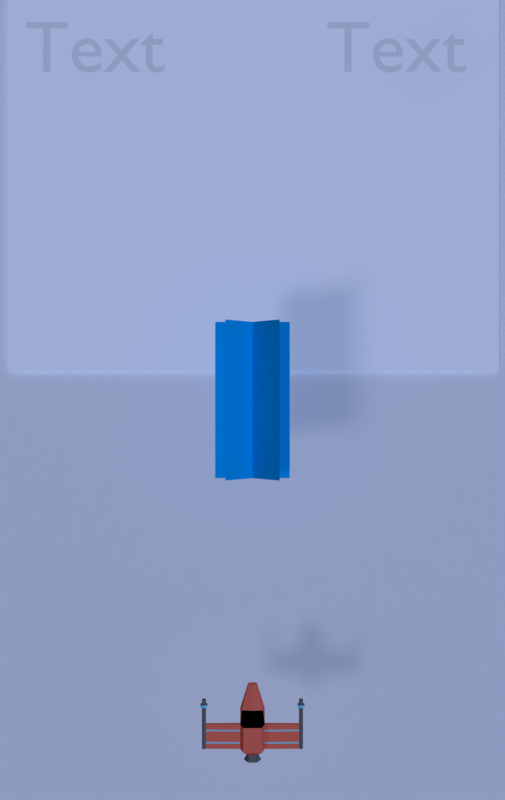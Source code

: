 # Source: game_2_.blend  (saved by Blender 2.78.0; exported with 4.5.12 LTS)
import bpy
from mathutils import Matrix  # noqa: F401  (used for matrix-valued properties, if any)

bpy.ops.wm.read_factory_settings(use_empty=True)
scene = bpy.context.scene
scene.name = 'Scene'

# ---- collections
col_collection_1 = bpy.data.collections.new('Collection 1'); scene.collection.children.link(col_collection_1)
col_collection_2 = bpy.data.collections.new('Collection 2'); scene.collection.children.link(col_collection_2)
col_collection_2.hide_render = True
col_collection_2.hide_viewport = True

# ---- materials (node trees are filled in below, after node groups)
mat_laser_beam = bpy.data.materials.new('laser beam')
mat_laser_beam.alpha_threshold = 0.0
mat_laser_beam.use_transparent_shadow = False
mat_laser_beam.diffuse_color = (0.0, 0.3608, 0.8, 1.0)
mat_laser_beam.roughness = 0.5
mat_laser_beam.specular_intensity = 0.0
mat_material_002 = bpy.data.materials.new('Material.002')
mat_material_002.alpha_threshold = 0.0
mat_material_002.use_transparent_shadow = False
mat_material_002.diffuse_color = (1.0, 1.0, 1.0, 1.0)
mat_material_002.roughness = 0.5
mat_material_002.specular_intensity = 0.0
mat_material_001 = bpy.data.materials.new('Material.001')
mat_material_001.alpha_threshold = 0.0
mat_material_001.use_transparent_shadow = False
mat_material_001.roughness = 0.5
mat_body = bpy.data.materials.new('body')
mat_body.alpha_threshold = 0.0
mat_body.use_transparent_shadow = False
mat_body.diffuse_color = (0.8, 0.1586, 0.09584, 1.0)
mat_body.roughness = 0.5
mat_body.specular_intensity = 0.1979
mat_body.line_color = (0.0, 0.0, 0.0, 1.0)
mat_window = bpy.data.materials.new('window')
mat_window.alpha_threshold = 0.0
mat_window.use_transparent_shadow = False
mat_window.diffuse_color = (0.0, 0.0, 0.0, 1.0)
mat_window.roughness = 0.5
mat_window.specular_intensity = 0.625
mat_metal = bpy.data.materials.new('metal')
mat_metal.alpha_threshold = 0.0
mat_metal.use_transparent_shadow = False
mat_metal.diffuse_color = (0.1424, 0.1424, 0.1424, 1.0)
mat_metal.roughness = 0.5
mat_metal.specular_intensity = 0.0
mat_glow = bpy.data.materials.new('glow')
mat_glow.alpha_threshold = 0.0
mat_glow.use_transparent_shadow = False
mat_glow.diffuse_color = (0.2058, 0.6892, 0.8, 1.0)
mat_glow.roughness = 0.5
mat_glow.specular_intensity = 0.0
mat_material_000 = bpy.data.materials.new('Material.000')
mat_material_000.alpha_threshold = 0.0
mat_material_000.use_transparent_shadow = False
mat_material_000.roughness = 0.5
mat_material_000.specular_intensity = 0.0

# ---- material node trees

# ---- world
world_world = bpy.data.worlds.new('World'); scene.world = world_world
world_world.color = (0.05088, 0.05088, 0.05088)
world_world.use_sun_shadow = False
world_world.sun_shadow_jitter_overblur = 0.0
world_world.cycles.sampling_method = 'MANUAL'

# ---- cameras
cam_camera = bpy.data.cameras.new('Camera')
cam_camera.clip_end = 100.0
cam_camera.lens = 35.0
cam_camera.sensor_width = 32.0
cam_camera.sensor_height = 18.0
cam_camera.ortho_scale = 7.314
cam_camera.dof.focus_distance = 0.0
cam_camera.dof.aperture_fstop = 128.0

# ---- lights
light_lamp_001 = bpy.data.lights.new('Lamp.001', 'SUN')
light_lamp_001.color = (0.4185, 0.5659, 1.0)
light_lamp_001.transmission_factor = 0.0
light_lamp_001.cutoff_distance = 30.0
light_lamp_001.use_shadow = False
light_lamp_001.angle = 0.1993
light_lamp_001.energy = 1.91
light_lamp_001.shadow_buffer_clip_start = 1.001
light_lamp_001.shadow_soft_size = 0.1
light_lamp_001.shadow_cascade_max_distance = 1000.0
light_lamp = bpy.data.lights.new('Lamp', 'SUN')
light_lamp.color = (0.7027, 0.7193, 1.0)
light_lamp.transmission_factor = 0.0
light_lamp.cutoff_distance = 30.0
light_lamp.angle = 0.1993
light_lamp.energy = 0.48
light_lamp.shadow_buffer_clip_start = 1.001
light_lamp.shadow_soft_size = 0.1
light_lamp.shadow_cascade_max_distance = 1000.0

# ---- meshes
me_plane_002 = bpy.data.meshes.new('Plane.002')
me_plane_002.from_pydata([(-0.7071, -1.0, -0.7071), (0.7071, -1.0, 0.7071), (-0.7071, 1.0, -0.7071), (0.7071, 1.0, 0.7071), (-0.7071, -1.0, 0.7071), (0.7071, -1.0, -0.7071), (-0.7071, 1.0, 0.7071), (0.7071, 1.0, -0.7071), (-1.0, -1.0, 0.0), (1.0, -1.0, 0.0), (-1.0, 1.0, 0.0), (1.0, 1.0, 0.0)], [], [(0, 1, 3, 2), (4, 5, 7, 6), (8, 9, 11, 10)])
_uv = me_plane_002.uv_layers.new(name='UVMap')
_uv.uv.foreach_set('vector', [0.0, 0.0, 1.0, 0.0, 1.0, 1.0, 0.0, 1.0, 0.0, 0.0, 1.0, 0.0, 1.0, 1.0, 0.0, 1.0, 0.0, 0.0, 1.0, 0.0, 1.0, 1.0, 0.0, 1.0])
me_plane_002.materials.append(mat_laser_beam)
me_plane_002.use_remesh_preserve_volume = False
me_plane_002.use_remesh_preserve_attributes = False
me_plane_002.use_mirror_vertex_groups = False
me_plane_002.update()
me_cube_006 = bpy.data.meshes.new('Cube.006')
me_cube_006.from_pydata([(-1.0, -1.0, -1.0), (-1.0, -1.0, 1.0), (-1.0, 1.0, -1.0), (-1.0, 1.0, 1.0), (1.0, -1.0, -1.0), (1.0, -1.0, 1.0), (1.0, 1.0, -1.0), (1.0, 1.0, 1.0)], [], [(0, 1, 3, 2), (2, 3, 7, 6), (6, 7, 5, 4), (4, 5, 1, 0), (2, 6, 4, 0), (7, 3, 1, 5)])
me_cube_006.use_remesh_preserve_volume = False
me_cube_006.use_remesh_preserve_attributes = False
me_cube_006.use_mirror_vertex_groups = False
me_cube_006.update()
me_cube_004 = bpy.data.meshes.new('Cube.004')
me_cube_004.from_pydata([(-6.755, -0.3762, -1.0), (-6.755, -0.3762, 1.0), (-6.755, 0.3762, -1.0), (-6.755, 0.3762, 1.0), (6.755, -0.3762, -1.0), (6.755, -0.3762, 1.0), (6.755, 0.3762, -1.0), (6.755, 0.3762, 1.0)], [], [(0, 1, 3, 2), (2, 3, 7, 6), (6, 7, 5, 4), (4, 5, 1, 0), (2, 6, 4, 0), (7, 3, 1, 5)])
me_cube_004.use_remesh_preserve_volume = False
me_cube_004.use_remesh_preserve_attributes = False
me_cube_004.use_mirror_vertex_groups = False
me_cube_004.update()
me_cube_003 = bpy.data.meshes.new('Cube.003')
me_cube_003.from_pydata([(-6.755, -0.3762, -1.0), (-6.755, -0.3762, 1.0), (-6.755, 0.3762, -1.0), (-6.755, 0.3762, 1.0), (6.755, -0.3762, -1.0), (6.755, -0.3762, 1.0), (6.755, 0.3762, -1.0), (6.755, 0.3762, 1.0)], [], [(0, 1, 3, 2), (2, 3, 7, 6), (6, 7, 5, 4), (4, 5, 1, 0), (2, 6, 4, 0), (7, 3, 1, 5)])
me_cube_003.use_remesh_preserve_volume = False
me_cube_003.use_remesh_preserve_attributes = False
me_cube_003.use_mirror_vertex_groups = False
me_cube_003.update()
me_cube_002 = bpy.data.meshes.new('Cube.002')
me_cube_002.from_pydata([(-6.755, -0.3865, -1.0), (-6.755, -0.3865, 1.0), (-6.755, 0.3865, -1.0), (-6.755, 0.3865, 1.0), (6.755, -0.3865, -1.0), (6.755, -0.3865, 1.0), (6.755, 0.3865, -1.0), (6.755, 0.3865, 1.0)], [], [(0, 1, 3, 2), (2, 3, 7, 6), (6, 7, 5, 4), (4, 5, 1, 0), (2, 6, 4, 0), (7, 3, 1, 5)])
me_cube_002.use_remesh_preserve_volume = False
me_cube_002.use_remesh_preserve_attributes = False
me_cube_002.use_mirror_vertex_groups = False
me_cube_002.update()
me_cube_001 = bpy.data.meshes.new('Cube.001')
me_cube_001.from_pydata([(-6.755, -0.3865, -1.0), (-6.755, -0.3865, 1.0), (-6.755, 0.3865, -1.0), (-6.755, 0.3865, 1.0), (6.755, -0.3865, -1.0), (6.755, -0.3865, 1.0), (6.755, 0.3865, -1.0), (6.755, 0.3865, 1.0)], [], [(0, 1, 3, 2), (2, 3, 7, 6), (6, 7, 5, 4), (4, 5, 1, 0), (2, 6, 4, 0), (7, 3, 1, 5)])
me_cube_001.use_remesh_preserve_volume = False
me_cube_001.use_remesh_preserve_attributes = False
me_cube_001.use_mirror_vertex_groups = False
me_cube_001.update()
me_plane_001 = bpy.data.meshes.new('Plane.001')
me_plane_001.from_pydata([(-1.0, -1.0, 0.0), (1.0, -1.0, 0.0), (-1.0, 1.0, 0.0), (1.0, 1.0, 0.0)], [], [(0, 1, 3, 2)])
_uv = me_plane_001.uv_layers.new(name='UVMap')
_uv.uv.foreach_set('vector', [0.0, 0.0, 1.0, 0.0, 1.0, 1.0, 0.0, 1.0])
me_plane_001.materials.append(mat_material_002)
me_plane_001.use_remesh_preserve_volume = False
me_plane_001.use_remesh_preserve_attributes = False
me_plane_001.use_mirror_vertex_groups = False
me_plane_001.update()
me_plane = bpy.data.meshes.new('Plane')
me_plane.from_pydata([(-1.0, -1.0, 0.0), (1.0, -1.0, 0.0), (-1.0, 1.0, 0.0), (1.0, 1.0, 0.0)], [], [(0, 1, 3, 2)])
_uv = me_plane.uv_layers.new(name='UVMap')
_uv.uv.foreach_set('vector', [0.0, 0.0, 1.0, 0.0, 1.0, 1.0, 0.0, 1.0])
me_plane.materials.append(mat_material_001)
me_plane.use_remesh_preserve_volume = False
me_plane.use_remesh_preserve_attributes = False
me_plane.use_mirror_vertex_groups = False
me_plane.update()
me_cube = bpy.data.meshes.new('Cube')
me_cube.from_pydata([(1.0, 1.0, -0.1676), (1.0, -1.0, -0.1676), (3.796, -1.0, 0.1193), (3.796, 1.0, 0.1193), (1.0, 1.0, 0.1676), (1.0, -1.0, 0.1676), (3.796, -1.0, -0.1193), (3.796, 1.0, -0.1193), (4.111, 1.0, 0.1193), (4.111, -1.0, 0.1193), (4.111, 1.0, -0.1193), (4.111, -1.0, -0.1193), (3.796, 2.995, -0.1193), (3.796, 2.995, 0.1193), (4.111, 2.995, -0.1193), (4.111, 2.995, 0.1193), (4.111, 2.424, 0.1193), (3.796, 2.424, 0.1193), (3.796, 2.424, -0.1193), (4.111, 2.424, -0.1193), (4.111, 2.539, 0.1193), (3.796, 2.539, 0.1193), (3.796, 2.539, -0.1193), (4.111, 2.539, -0.1193), (3.667, 2.586, 0.2173), (3.667, 2.377, 0.2173), (3.667, 2.586, -0.2173), (3.667, 2.377, -0.2173), (4.241, 2.586, -0.2173), (4.241, 2.377, -0.2173), (4.241, 2.377, 0.2173), (4.241, 2.586, 0.2173), (3.954, 1.0, 0.1937), (3.954, 1.0, -0.1937), (3.954, -1.0, -0.1937), (3.954, -1.0, 0.1937), (3.954, 2.995, 0.1937), (3.954, 2.995, -0.1937), (3.954, 2.424, -0.1937), (3.954, 2.424, 0.1937), (3.954, 2.539, -0.1937), (3.954, 2.539, 0.1937), (3.954, 2.377, -0.3527), (3.954, 2.377, 0.3527), (3.954, 2.586, -0.3527), (3.954, 2.586, 0.3527), (0.75, 1.0, -0.9898), (0.75, -1.0, -0.9898), (0.75, 1.0, 0.9898), (0.75, -1.0, 0.9898), (1.0, 2.148, -0.4667), (0.875, 2.148, 0.171), (0.75, 2.148, -1.002), (0.3743, 4.031, -0.8028), (0.3268, 4.031, -0.5347), (0.2793, 4.031, -1.006), (0.4028, -1.391, -0.07995), (0.4028, -1.391, 0.07995), (0.2835, -1.391, -0.4722), (0.2835, -1.391, 0.4722), (0.6838, -1.891, -0.1193), (0.6838, -1.891, 0.1193), (0.3441, -1.891, -0.7047), (0.3441, -1.891, 0.7047), (0.3729, -1.565, -0.06747), (0.3729, -1.565, 0.06747), (0.1807, -1.565, -0.3985), (0.1807, -1.565, 0.3985), (1.0, 0.5427, -0.1676), (3.796, 0.5427, 0.1193), (1.0, 0.5427, 0.1676), (3.796, 0.5427, -0.1193), (4.111, 0.5427, 0.1193), (4.111, 0.5427, -0.1193), (3.954, 0.5427, 0.1937), (3.954, 0.5427, -0.1937), (0.75, 0.5427, -0.9898), (0.75, 0.5427, 0.9898), (1.0, 0.4289, -0.1676), (3.796, 0.4289, 0.1193), (1.0, 0.4289, 0.1676), (3.796, 0.4289, -0.1193), (4.111, 0.4289, 0.1193), (4.111, 0.4289, -0.1193), (3.954, 0.4289, -0.1937), (0.75, 0.4289, 0.9898), (3.954, 0.4289, 0.1937), (0.75, 0.4289, -0.9898), (1.0, -0.447, -0.1676), (3.796, -0.447, 0.1193), (1.0, -0.447, 0.1676), (3.796, -0.447, -0.1193), (4.111, -0.447, 0.1193), (4.111, -0.447, -0.1193), (3.954, -0.447, -0.1937), (0.75, -0.447, 0.9898), (3.954, -0.447, 0.1937), (0.75, -0.447, -0.9898), (1.0, -0.5677, -0.1676), (3.796, -0.5677, 0.1193), (1.0, -0.5677, 0.1676), (3.796, -0.5677, -0.1193), (4.111, -0.5677, 0.1193), (4.111, -0.5677, -0.1193), (3.954, -0.5677, -0.1937), (0.75, -0.5677, 0.9898), (3.954, -0.5677, 0.1937), (0.75, -0.5677, -0.9898), (-1.0, 1.0, -0.1676), (-1.0, -1.0, -0.1676), (-3.796, -1.0, 0.1193), (-3.796, 1.0, 0.1193), (-1.0, 1.0, 0.1676), (-1.0, -1.0, 0.1676), (-3.796, -1.0, -0.1193), (-3.796, 1.0, -0.1193), (0.0, 1.0, -0.9898), (0.0, -1.0, -0.9898), (0.0, 1.0, 0.9898), (0.0, -1.0, 0.9898), (-4.111, 1.0, 0.1193), (-4.111, -1.0, 0.1193), (-4.111, 1.0, -0.1193), (-4.111, -1.0, -0.1193), (-3.796, 2.995, -0.1193), (-3.796, 2.995, 0.1193), (-4.111, 2.995, -0.1193), (-4.111, 2.995, 0.1193), (-4.111, 2.424, 0.1193), (-3.796, 2.424, 0.1193), (-3.796, 2.424, -0.1193), (-4.111, 2.424, -0.1193), (-4.111, 2.539, 0.1193), (-3.796, 2.539, 0.1193), (-3.796, 2.539, -0.1193), (-4.111, 2.539, -0.1193), (-3.667, 2.586, 0.2173), (-3.667, 2.377, 0.2173), (-3.667, 2.586, -0.2173), (-3.667, 2.377, -0.2173), (-4.241, 2.586, -0.2173), (-4.241, 2.377, -0.2173), (-4.241, 2.377, 0.2173), (-4.241, 2.586, 0.2173), (-3.954, 1.0, 0.1937), (-3.954, 1.0, -0.1937), (-3.954, -1.0, -0.1937), (-3.954, -1.0, 0.1937), (-3.954, 2.995, 0.1937), (-3.954, 2.995, -0.1937), (-3.954, 2.424, -0.1937), (-3.954, 2.424, 0.1937), (-3.954, 2.539, -0.1937), (-3.954, 2.539, 0.1937), (-3.954, 2.377, -0.3527), (-3.954, 2.377, 0.3527), (-3.954, 2.586, -0.3527), (-3.954, 2.586, 0.3527), (-0.75, 1.0, -0.9898), (-0.75, -1.0, -0.9898), (-0.75, 1.0, 0.9898), (-0.75, -1.0, 0.9898), (-1.0, 2.148, -0.4667), (-0.875, 2.148, 0.171), (-0.75, 2.148, -1.002), (0.0, 2.148, -1.002), (0.0, 2.148, 0.2865), (-0.3743, 4.031, -0.8028), (-0.3268, 4.031, -0.5347), (-0.2793, 4.031, -1.006), (0.0, 4.031, -1.006), (0.0, 4.031, -0.5166), (-0.4028, -1.391, -0.07995), (-0.4028, -1.391, 0.07995), (-0.2835, -1.391, -0.4722), (0.0, -1.391, -0.4722), (-0.2835, -1.391, 0.4722), (0.0, -1.391, 0.4722), (-0.6838, -1.891, -0.1193), (-0.6838, -1.891, 0.1193), (-0.3441, -1.891, -0.7047), (0.0, -1.891, -0.7047), (-0.3441, -1.891, 0.7047), (0.0, -1.891, 0.7047), (-0.3729, -1.565, -0.06747), (-0.3729, -1.565, 0.06747), (-0.1807, -1.565, -0.3985), (0.0, -1.565, -0.3985), (-0.1807, -1.565, 0.3985), (0.0, -1.565, 0.3985), (-1.0, 0.5427, -0.1676), (-3.796, 0.5427, 0.1193), (-1.0, 0.5427, 0.1676), (-3.796, 0.5427, -0.1193), (0.0, 0.5427, 0.9898), (0.0, 0.5427, -0.9898), (-4.111, 0.5427, 0.1193), (-4.111, 0.5427, -0.1193), (-3.954, 0.5427, 0.1937), (-3.954, 0.5427, -0.1937), (-0.75, 0.5427, -0.9898), (-0.75, 0.5427, 0.9898), (-1.0, 0.4289, -0.1676), (-3.796, 0.4289, 0.1193), (-1.0, 0.4289, 0.1676), (-3.796, 0.4289, -0.1193), (0.0, 0.4289, 0.9898), (-4.111, 0.4289, 0.1193), (-4.111, 0.4289, -0.1193), (-3.954, 0.4289, -0.1937), (-0.75, 0.4289, 0.9898), (0.0, 0.4289, -0.9898), (-3.954, 0.4289, 0.1937), (-0.75, 0.4289, -0.9898), (-1.0, -0.447, -0.1676), (-3.796, -0.447, 0.1193), (-1.0, -0.447, 0.1676), (-3.796, -0.447, -0.1193), (0.0, -0.447, 0.9898), (-4.111, -0.447, 0.1193), (-4.111, -0.447, -0.1193), (-3.954, -0.447, -0.1937), (-0.75, -0.447, 0.9898), (0.0, -0.447, -0.9898), (-3.954, -0.447, 0.1937), (-0.75, -0.447, -0.9898), (-1.0, -0.5677, -0.1676), (-3.796, -0.5677, 0.1193), (-1.0, -0.5677, 0.1676), (-3.796, -0.5677, -0.1193), (0.0, -0.5677, 0.9898), (-4.111, -0.5677, 0.1193), (-4.111, -0.5677, -0.1193), (-3.954, -0.5677, -0.1937), (-0.75, -0.5677, 0.9898), (0.0, -0.5677, -0.9898), (-3.954, -0.5677, 0.1937), (-0.75, -0.5677, -0.9898)], [], [(103, 102, 9, 11), (41, 20, 15, 36), (100, 5, 2, 99), (68, 0, 7, 71), (0, 4, 3, 7), (5, 1, 6, 2), (4, 0, 50, 51), (49, 119, 177, 59), (105, 230, 119, 49), (107, 47, 117, 235), (75, 33, 10, 73), (106, 35, 9, 102), (35, 34, 11, 9), (37, 36, 15, 14), (22, 21, 13, 12), (40, 22, 12, 37), (20, 23, 14, 15), (8, 10, 19, 16), (33, 7, 18, 38), (7, 3, 17, 18), (32, 8, 16, 39), (18, 17, 25, 27), (23, 20, 31, 28), (21, 22, 26, 24), (38, 18, 27, 42), (30, 29, 28, 31), (42, 27, 26, 44), (27, 25, 24, 26), (43, 30, 31, 45), (41, 21, 24, 45), (16, 19, 29, 30), (40, 23, 28, 44), (39, 16, 30, 43), (17, 39, 43, 25), (22, 40, 44, 26), (20, 41, 45, 31), (25, 43, 45, 24), (29, 42, 44, 28), (19, 38, 42, 29), (3, 32, 39, 17), (10, 33, 38, 19), (23, 40, 37, 14), (12, 13, 36, 37), (2, 6, 34, 35), (99, 2, 35, 106), (71, 7, 33, 75), (21, 41, 36, 13), (98, 1, 47, 107), (100, 105, 49, 5), (1, 5, 57, 56), (0, 46, 52, 50), (50, 52, 55, 53), (52, 165, 170, 55), (118, 48, 51, 166), (46, 116, 165, 52), (48, 4, 51), (54, 55, 170, 171), (54, 53, 55), (166, 51, 54, 171), (51, 50, 53, 54), (58, 56, 60, 62), (175, 58, 62, 181), (117, 47, 58, 175), (5, 49, 59, 57), (47, 1, 56, 58), (63, 183, 189, 67), (62, 60, 64, 66), (59, 177, 183, 63), (56, 57, 61, 60), (57, 59, 63, 61), (66, 67, 189, 187), (64, 65, 67, 66), (60, 61, 65, 64), (61, 63, 67, 65), (181, 62, 66, 187), (4, 48, 77, 70), (0, 68, 76, 46), (81, 71, 75, 84), (3, 69, 74, 32), (32, 74, 72, 8), (84, 75, 73, 83), (46, 76, 195, 116), (48, 118, 194, 77), (78, 68, 71, 81), (4, 70, 69, 3), (10, 8, 72, 73), (88, 78, 81, 91), (94, 84, 83, 93), (91, 81, 84, 94), (70, 77, 85, 80), (68, 78, 87, 76), (69, 79, 86, 74), (74, 86, 82, 72), (76, 87, 211, 195), (77, 194, 206, 85), (70, 80, 79, 69), (73, 72, 82, 83), (101, 91, 94, 104), (104, 94, 93, 103), (98, 88, 91, 101), (80, 85, 95, 90), (78, 88, 97, 87), (79, 89, 96, 86), (86, 96, 92, 82), (87, 97, 223, 211), (85, 206, 218, 95), (80, 90, 89, 79), (83, 82, 92, 93), (1, 98, 101, 6), (34, 104, 103, 11), (6, 101, 104, 34), (90, 95, 105, 100), (88, 98, 107, 97), (89, 99, 106, 96), (96, 106, 102, 92), (97, 107, 235, 223), (95, 218, 230, 105), (90, 100, 99, 89), (93, 92, 102, 103), (232, 123, 121, 231), (153, 148, 127, 132), (228, 227, 110, 113), (190, 193, 115, 108), (108, 115, 111, 112), (113, 110, 114, 109), (112, 163, 162, 108), (161, 176, 177, 119), (234, 161, 119, 230), (237, 235, 117, 159), (199, 197, 122, 145), (236, 231, 121, 147), (147, 121, 123, 146), (149, 126, 127, 148), (134, 124, 125, 133), (152, 149, 124, 134), (132, 127, 126, 135), (120, 128, 131, 122), (145, 150, 130, 115), (115, 130, 129, 111), (144, 151, 128, 120), (130, 139, 137, 129), (135, 140, 143, 132), (133, 136, 138, 134), (150, 154, 139, 130), (142, 143, 140, 141), (154, 156, 138, 139), (139, 138, 136, 137), (155, 157, 143, 142), (153, 157, 136, 133), (128, 142, 141, 131), (152, 156, 140, 135), (151, 155, 142, 128), (129, 137, 155, 151), (134, 138, 156, 152), (132, 143, 157, 153), (137, 136, 157, 155), (141, 140, 156, 154), (131, 141, 154, 150), (111, 129, 151, 144), (122, 131, 150, 145), (135, 126, 149, 152), (124, 149, 148, 125), (110, 147, 146, 114), (227, 236, 147, 110), (193, 199, 145, 115), (133, 125, 148, 153), (226, 237, 159, 109), (228, 113, 161, 234), (109, 172, 173, 113), (108, 162, 164, 158), (162, 167, 169, 164), (164, 169, 170, 165), (118, 166, 163, 160), (158, 164, 165, 116), (160, 163, 112), (168, 171, 170, 169), (168, 169, 167), (166, 171, 168, 163), (163, 168, 167, 162), (174, 180, 178, 172), (175, 181, 180, 174), (117, 175, 174, 159), (113, 173, 176, 161), (159, 174, 172, 109), (182, 188, 189, 183), (180, 186, 184, 178), (176, 182, 183, 177), (172, 178, 179, 173), (173, 179, 182, 176), (186, 187, 189, 188), (184, 186, 188, 185), (178, 184, 185, 179), (179, 185, 188, 182), (181, 187, 186, 180), (112, 192, 201, 160), (108, 158, 200, 190), (205, 209, 199, 193), (111, 144, 198, 191), (144, 120, 196, 198), (209, 208, 197, 199), (158, 116, 195, 200), (160, 201, 194, 118), (202, 205, 193, 190), (112, 111, 191, 192), (122, 197, 196, 120), (214, 217, 205, 202), (221, 220, 208, 209), (217, 221, 209, 205), (192, 204, 210, 201), (190, 200, 213, 202), (191, 198, 212, 203), (198, 196, 207, 212), (200, 195, 211, 213), (201, 210, 206, 194), (192, 191, 203, 204), (197, 208, 207, 196), (229, 233, 221, 217), (233, 232, 220, 221), (226, 229, 217, 214), (204, 216, 222, 210), (202, 213, 225, 214), (203, 212, 224, 215), (212, 207, 219, 224), (213, 211, 223, 225), (210, 222, 218, 206), (204, 203, 215, 216), (208, 220, 219, 207), (109, 114, 229, 226), (146, 123, 232, 233), (114, 146, 233, 229), (216, 228, 234, 222), (214, 225, 237, 226), (215, 224, 236, 227), (224, 219, 231, 236), (225, 223, 235, 237), (222, 234, 230, 218), (216, 215, 227, 228), (220, 232, 231, 219)])
me_cube.polygons.foreach_set('use_smooth', [0, 0, 0, 0, 0, 0, 0, 0, 0, 0, 0, 0, 0, 0, 0, 0, 0, 0, 0, 0, 0, 0, 0, 0, 0, 0, 0, 0, 0, 0, 0, 0, 0, 0, 0, 0, 0, 0, 0, 0, 0, 0, 0, 0, 0, 0, 0, 0, 0, 0, 0, 0, 0, 1, 0, 1, 0, 0, 0, 0, 0, 0, 0, 0, 0, 0, 0, 0, 0, 0, 0, 0, 0, 0, 0, 0, 0, 0, 0, 0, 0, 0, 0, 0, 0, 0, 0, 0, 0, 0, 0, 0, 0, 0, 0, 0, 0, 0, 0, 0, 0, 0, 0, 0, 0, 0, 0, 0, 0, 0, 0, 0, 0, 0, 0, 0, 0, 0, 0, 0, 0, 0, 0, 0, 0, 0, 0, 0, 0, 0, 0, 0, 0, 0, 0, 0, 0, 0, 0, 0, 0, 0, 0, 0, 0, 0, 0, 0, 0, 0, 0, 0, 0, 0, 0, 0, 0, 0, 0, 0, 0, 0, 0, 0, 0, 0, 0, 0, 0, 0, 0, 0, 1, 0, 1, 0, 0, 0, 0, 0, 0, 0, 0, 0, 0, 0, 0, 0, 0, 0, 0, 0, 0, 0, 0, 0, 0, 0, 0, 0, 0, 0, 0, 0, 0, 0, 0, 0, 0, 0, 0, 0, 0, 0, 0, 0, 0, 0, 0, 0, 0, 0, 0, 0, 0, 0, 0, 0, 0, 0, 0, 0, 0, 0, 0, 0, 0, 0])
me_cube.polygons.foreach_set('material_index', [2, 2, 0, 0, 0, 0, 0, 0, 0, 0, 2, 2, 2, 2, 2, 2, 2, 2, 2, 2, 2, 2, 2, 2, 2, 3, 3, 3, 3, 2, 2, 2, 2, 2, 2, 2, 3, 3, 2, 2, 2, 2, 2, 2, 2, 2, 2, 0, 0, 0, 0, 0, 0, 1, 0, 1, 0, 0, 0, 0, 2, 2, 0, 0, 0, 2, 2, 2, 2, 2, 3, 3, 2, 2, 2, 0, 0, 2, 2, 2, 2, 0, 0, 3, 0, 2, 0, 2, 2, 0, 0, 2, 2, 0, 0, 3, 2, 2, 2, 3, 0, 0, 2, 2, 0, 0, 0, 2, 0, 2, 2, 0, 0, 2, 2, 0, 0, 3, 2, 2, 2, 0, 0, 0, 0, 0, 0, 0, 0, 2, 2, 2, 2, 2, 2, 2, 2, 2, 2, 2, 2, 2, 2, 2, 3, 3, 3, 3, 2, 2, 2, 2, 2, 2, 2, 3, 3, 2, 2, 2, 2, 2, 2, 2, 2, 2, 0, 0, 0, 0, 0, 0, 1, 0, 1, 0, 0, 0, 0, 2, 2, 0, 0, 0, 2, 2, 2, 2, 2, 3, 3, 2, 2, 2, 0, 0, 2, 2, 2, 2, 0, 0, 3, 0, 2, 0, 2, 2, 0, 0, 2, 2, 0, 0, 3, 2, 2, 2, 3, 0, 0, 2, 2, 0, 0, 0, 2, 0, 2, 2, 0, 0, 2, 2, 0, 0, 3, 2])
me_cube.materials.append(mat_body)
me_cube.materials.append(mat_window)
me_cube.materials.append(mat_metal)
me_cube.materials.append(mat_glow)
me_cube.use_remesh_preserve_volume = False
me_cube.use_remesh_preserve_attributes = False
me_cube.use_mirror_vertex_groups = False
me_cube.update()
me_cube_005 = bpy.data.meshes.new('Cube.005')
me_cube_005.from_pydata([(-0.7116, -0.4214, -0.4214), (-0.7116, -0.4214, 0.4214), (-0.7116, 0.4214, -0.4214), (-0.7116, 0.4214, 0.4214), (0.7116, -0.4214, -0.4214), (0.7116, -0.4214, 0.4214), (0.7116, 0.4214, -0.4214), (0.7116, 0.4214, 0.4214)], [], [(0, 1, 3, 2), (2, 3, 7, 6), (6, 7, 5, 4), (4, 5, 1, 0), (2, 6, 4, 0), (7, 3, 1, 5)])
me_cube_005.use_remesh_preserve_volume = False
me_cube_005.use_remesh_preserve_attributes = False
me_cube_005.use_mirror_vertex_groups = False
me_cube_005.update()
me_icosphere_002 = bpy.data.meshes.new('Icosphere.002')
me_icosphere_002.from_pydata([(-0.005464, -0.04321, -0.639), (0.5534, -0.4409, -0.3344), (-0.1905, -0.6095, -0.3386), (-0.5663, -0.00537, -0.32), (-0.1183, 0.5452, -0.2592), (0.3809, 0.2502, -0.3153), (0.2498, -0.6651, 0.3104), (-0.5252, -0.3536, 0.3669), (-0.4352, 0.3943, 0.3627), (0.1437, 0.7132, 0.3398), (0.5442, -0.07271, 0.4102), (-0.0424, -0.01622, 0.6792), (-0.0993, -0.3594, -0.5809), (0.3158, -0.2722, -0.5804), (0.2388, -0.616, -0.3923), (0.5462, -0.05845, -0.3129), (0.2424, 0.1005, -0.53), (-0.4125, -0.04546, -0.4879), (-0.504, -0.3401, -0.3452), (-0.07206, 0.2101, -0.5092), (-0.4436, 0.2699, -0.262), (0.1392, 0.5365, -0.2552), (0.6749, -0.2881, 0.01346), (0.5973, 0.1311, 0.02767), (0.05895, -0.7439, -0.01804), (0.4877, -0.6672, 0.01267), (-0.6939, -0.237, 0.03193), (-0.425, -0.5796, 0.009497), (-0.35, 0.5531, 0.002468), (-0.6152, 0.1392, -0.01741), (0.3445, 0.5545, 0.01753), (0.007057, 0.7599, 0.08561), (0.5181, -0.4532, 0.3517), (-0.2548, -0.5846, 0.3575), (-0.595, -0.01847, 0.3603), (-0.1555, 0.688, 0.3939), (0.4343, 0.3676, 0.3611), (0.1932, -0.3475, 0.5827), (0.3703, -0.03821, 0.5498), (-0.3145, -0.2388, 0.5772), (-0.2578, 0.2593, 0.6082), (0.08787, 0.4434, 0.5906)], [], [(0, 13, 12), (1, 13, 15), (0, 12, 17), (0, 17, 19), (0, 19, 16), (1, 15, 22), (2, 14, 24), (3, 18, 26), (4, 20, 28), (5, 21, 30), (1, 22, 25), (2, 24, 27), (3, 26, 29), (4, 28, 31), (5, 30, 23), (6, 32, 37), (7, 33, 39), (8, 34, 40), (9, 35, 41), (10, 36, 38), (38, 41, 11), (38, 36, 41), (36, 9, 41), (41, 40, 11), (41, 35, 40), (35, 8, 40), (40, 39, 11), (40, 34, 39), (34, 7, 39), (39, 37, 11), (39, 33, 37), (33, 6, 37), (37, 38, 11), (37, 32, 38), (32, 10, 38), (23, 36, 10), (23, 30, 36), (30, 9, 36), (31, 35, 9), (31, 28, 35), (28, 8, 35), (29, 34, 8), (29, 26, 34), (26, 7, 34), (27, 33, 7), (27, 24, 33), (24, 6, 33), (25, 32, 6), (25, 22, 32), (22, 10, 32), (30, 31, 9), (30, 21, 31), (21, 4, 31), (28, 29, 8), (28, 20, 29), (20, 3, 29), (26, 27, 7), (26, 18, 27), (18, 2, 27), (24, 25, 6), (24, 14, 25), (14, 1, 25), (22, 23, 10), (22, 15, 23), (15, 5, 23), (16, 21, 5), (16, 19, 21), (19, 4, 21), (19, 20, 4), (19, 17, 20), (17, 3, 20), (17, 18, 3), (17, 12, 18), (12, 2, 18), (15, 16, 5), (15, 13, 16), (13, 0, 16), (12, 14, 2), (12, 13, 14), (13, 1, 14)])
me_icosphere_002.polygons.foreach_set('use_smooth', [True] * 80)
_uv = me_icosphere_002.uv_layers.new(name='UVMap')
_uv.uv.foreach_set('vector', [0.4654, 0.7364, 0.4213, 0.808, 0.3449, 0.737, 0.3771, 0.8843, 0.4213, 0.808, 0.5462, 0.8704, 0.4654, 0.7364, 0.3449, 0.737, 0.4178, 0.6535, 0.4654, 0.7364, 0.4178, 0.6535, 0.5602, 0.7039, 0.4654, 0.7364, 0.5602, 0.7039, 0.5528, 0.7768, 0.3771, 0.8843, 0.5462, 0.8704, 0.4697, 0.9934, 0.1991, 0.7326, 0.2684, 0.8249, 0.0292, 0.8245, 0.4069, 0.5994, 0.2749, 0.6431, 0.2088, 0.516, 0.7328, 0.6588, 0.5555, 0.5941, 0.7756, 0.5508, 0.6685, 0.8092, 0.7696, 0.726, 0.9246, 0.7941, 0.3771, 0.8843, 0.4697, 0.9934, 0.1866, 0.9586, 0.1991, 0.7326, 0.0292, 0.8245, 0.0292, 0.6427, 0.4069, 0.5994, 0.2088, 0.516, 0.469, 0.5006, 0.7328, 0.6588, 0.7756, 0.5508, 0.981, 0.6538, 0.6685, 0.8092, 0.9246, 0.7941, 0.7365, 0.9351, 0.3308, 0.1208, 0.4881, 0.105, 0.4476, 0.188, 0.248, 0.3038, 0.2316, 0.2252, 0.3695, 0.2767, 0.5386, 0.3854, 0.3483, 0.3618, 0.5325, 0.3198, 0.7867, 0.3188, 0.6957, 0.3592, 0.6589, 0.289, 0.6331, 0.1501, 0.7674, 0.2246, 0.5888, 0.1926, 0.5888, 0.1926, 0.6589, 0.289, 0.4997, 0.2591, 0.5888, 0.1926, 0.7674, 0.2246, 0.6589, 0.289, 0.7674, 0.2246, 0.7867, 0.3188, 0.6589, 0.289, 0.6589, 0.289, 0.5325, 0.3198, 0.4997, 0.2591, 0.6589, 0.289, 0.6957, 0.3592, 0.5325, 0.3198, 0.6957, 0.3592, 0.5386, 0.3854, 0.5325, 0.3198, 0.5325, 0.3198, 0.3695, 0.2767, 0.4997, 0.2591, 0.5325, 0.3198, 0.3483, 0.3618, 0.3695, 0.2767, 0.3483, 0.3618, 0.248, 0.3038, 0.3695, 0.2767, 0.3695, 0.2767, 0.4476, 0.188, 0.4997, 0.2591, 0.3695, 0.2767, 0.2316, 0.2252, 0.4476, 0.188, 0.2316, 0.2252, 0.3308, 0.1208, 0.4476, 0.188, 0.4476, 0.188, 0.5888, 0.1926, 0.4997, 0.2591, 0.4476, 0.188, 0.4881, 0.105, 0.5888, 0.1926, 0.4881, 0.105, 0.6331, 0.1501, 0.5888, 0.1926, 0.8669, 0.1127, 0.7674, 0.2246, 0.6331, 0.1501, 0.8669, 0.1127, 0.9822, 0.2639, 0.7674, 0.2246, 0.9822, 0.2639, 0.7867, 0.3188, 0.7674, 0.2246, 0.878, 0.3861, 0.6957, 0.3592, 0.7867, 0.3188, 0.878, 0.3861, 0.6678, 0.4776, 0.6957, 0.3592, 0.6678, 0.4776, 0.5386, 0.3854, 0.6957, 0.3592, 0.3375, 0.4776, 0.3483, 0.3618, 0.5386, 0.3854, 0.3375, 0.4776, 0.1255, 0.3966, 0.3483, 0.3618, 0.1255, 0.3966, 0.248, 0.3038, 0.3483, 0.3618, 0.01849, 0.2594, 0.2316, 0.2252, 0.248, 0.3038, 0.01849, 0.2594, 0.1081, 0.09586, 0.2316, 0.2252, 0.1081, 0.09586, 0.3308, 0.1208, 0.2316, 0.2252, 0.3555, 0.01101, 0.4881, 0.105, 0.3308, 0.1208, 0.3555, 0.01101, 0.6471, 0.02041, 0.4881, 0.105, 0.6471, 0.02041, 0.6331, 0.1501, 0.4881, 0.105, 0.9822, 0.2639, 0.878, 0.3861, 0.7867, 0.3188, 0.9246, 0.7941, 0.7696, 0.726, 0.981, 0.6538, 0.7696, 0.726, 0.7328, 0.6588, 0.981, 0.6538, 0.6678, 0.4776, 0.3375, 0.4776, 0.5386, 0.3854, 0.7756, 0.5508, 0.5555, 0.5941, 0.469, 0.5006, 0.5555, 0.5941, 0.4069, 0.5994, 0.469, 0.5006, 0.1255, 0.3966, 0.01849, 0.2594, 0.248, 0.3038, 0.2088, 0.516, 0.2749, 0.6431, 0.0292, 0.6427, 0.2749, 0.6431, 0.1991, 0.7326, 0.0292, 0.6427, 0.1081, 0.09586, 0.3555, 0.01101, 0.3308, 0.1208, 0.0292, 0.8245, 0.2684, 0.8249, 0.1866, 0.9586, 0.2684, 0.8249, 0.3771, 0.8843, 0.1866, 0.9586, 0.6471, 0.02041, 0.8669, 0.1127, 0.6331, 0.1501, 0.4697, 0.9934, 0.5462, 0.8704, 0.7365, 0.9351, 0.5462, 0.8704, 0.6685, 0.8092, 0.7365, 0.9351, 0.5528, 0.7768, 0.7696, 0.726, 0.6685, 0.8092, 0.5528, 0.7768, 0.5602, 0.7039, 0.7696, 0.726, 0.5602, 0.7039, 0.7328, 0.6588, 0.7696, 0.726, 0.5602, 0.7039, 0.5555, 0.5941, 0.7328, 0.6588, 0.5602, 0.7039, 0.4178, 0.6535, 0.5555, 0.5941, 0.4178, 0.6535, 0.4069, 0.5994, 0.5555, 0.5941, 0.4178, 0.6535, 0.2749, 0.6431, 0.4069, 0.5994, 0.4178, 0.6535, 0.3449, 0.737, 0.2749, 0.6431, 0.3449, 0.737, 0.1991, 0.7326, 0.2749, 0.6431, 0.5462, 0.8704, 0.5528, 0.7768, 0.6685, 0.8092, 0.5462, 0.8704, 0.4213, 0.808, 0.5528, 0.7768, 0.4213, 0.808, 0.4654, 0.7364, 0.5528, 0.7768, 0.3449, 0.737, 0.2684, 0.8249, 0.1991, 0.7326, 0.3449, 0.737, 0.4213, 0.808, 0.2684, 0.8249, 0.4213, 0.808, 0.3771, 0.8843, 0.2684, 0.8249])
me_icosphere_002.materials.append(mat_material_000)
me_icosphere_002.use_remesh_preserve_volume = False
me_icosphere_002.use_remesh_preserve_attributes = False
me_icosphere_002.use_mirror_vertex_groups = False
me_icosphere_002.update()

# ---- curves / text
txt_text_001 = bpy.data.curves.new('Text.001', 'FONT')
txt_text_001.dimensions = '2D'
txt_text_001.body = 'Text'
txt_text_001.use_path_clamp = True
txt_text_001.bevel_resolution = 0
txt_text = bpy.data.curves.new('Text', 'FONT')
txt_text.dimensions = '2D'
txt_text.body = 'Text'
txt_text.use_path_clamp = True
txt_text.bevel_resolution = 0

# ---- objects
ob_laser_beam = bpy.data.objects.new('laser beam', me_plane_002)
ob_score = bpy.data.objects.new('score', txt_text_001)
ob_health = bpy.data.objects.new('health', txt_text)
ob_spawner = bpy.data.objects.new('spawner', me_cube_006)
ob_limit_003 = bpy.data.objects.new('limit.003', me_cube_004)
ob_limit_002 = bpy.data.objects.new('limit.002', me_cube_003)
ob_limit_001 = bpy.data.objects.new('limit.001', me_cube_002)
ob_limit = bpy.data.objects.new('limit', me_cube_001)
ob_sun = bpy.data.objects.new('sun', light_lamp_001)
ob_stars = bpy.data.objects.new('stars', me_plane_001)
ob_background = bpy.data.objects.new('background', me_plane)
ob_hemi = bpy.data.objects.new('hemi', light_lamp)
ob_camera = bpy.data.objects.new('Camera', cam_camera)
ob_spaceship = bpy.data.objects.new('spaceship', me_cube)
ob_spaceship_sensor = bpy.data.objects.new('spaceship sensor', me_cube_005)
ob_asteroid = bpy.data.objects.new('asteroid', me_icosphere_002)

# ---- transforms, parenting, visibility, modifiers, constraints
ob_laser_beam.location = (0.0, 0.0, 1.848)
ob_laser_beam.scale = (0.5603, 1.174, 0.5603)
ob_laser_beam.lineart.crease_threshold = 0.0
ob_score.location = (0.6781, 3.027, 6.918)
ob_score.scale = (0.6745, 0.6745, 0.6745)
ob_score.lineart.crease_threshold = 0.0
ob_health.location = (-2.102, 3.027, 6.918)
ob_health.scale = (0.6745, 0.6745, 0.6745)
ob_health.lineart.crease_threshold = 0.0
ob_spawner.location = (0.0, 8.268, 1.621)
ob_spawner.scale = (0.6313, 0.6313, 0.6313)
ob_spawner.lineart.crease_threshold = 0.0
ob_limit_003.location = (4.236, 1.452, 1.474)
ob_limit_003.rotation_euler = (0.0, -0.0, 1.571)
ob_limit_003.scale = (1.267, 1.0, 1.0)
ob_limit_003.hide_render = True
ob_limit_003.lineart.crease_threshold = 0.0
ob_limit_002.location = (-4.234, 1.452, 1.474)
ob_limit_002.rotation_euler = (0.0, -0.0, 1.571)
ob_limit_002.scale = (1.267, 1.0, 1.0)
ob_limit_002.hide_render = True
ob_limit_002.lineart.crease_threshold = 0.0
ob_limit_001.location = (0.0, 6.302, 1.474)
ob_limit_001.hide_render = True
ob_limit_001.lineart.crease_threshold = 0.0
ob_limit.location = (0.0, -6.695, 1.474)
ob_limit.hide_render = True
ob_limit.lineart.crease_threshold = 0.0
ob_sun.location = (4.551, 1.634, 5.904)
ob_sun.rotation_euler = (0.6503, 0.05522, 2.052)
ob_sun.lock_rotations_4d = False
ob_sun.empty_display_type = 'ARROWS'
ob_sun.color = (0.0, 0.0, 0.0, 0.0)
ob_sun.lineart.crease_threshold = 0.0
ob_stars.location = (0.0182, 3.753, 0.08937)
ob_stars.scale = (4.175, 3.261, 1.975)
ob_stars.lineart.crease_threshold = 0.0
ob_background.location = (0.0, 0.0, 0.0)
ob_background.scale = (4.494, 7.02, 1.0)
ob_background.lineart.crease_threshold = 0.0
ob_hemi.location = (4.076, 1.005, 5.904)
ob_hemi.rotation_euler = (0.6503, 0.05522, -1.095)
ob_hemi.lock_rotations_4d = False
ob_hemi.empty_display_type = 'ARROWS'
ob_hemi.color = (0.0, 0.0, 0.0, 0.0)
ob_hemi.lineart.crease_threshold = 0.0
ob_camera.location = (0.0, 0.0, 14.99)
ob_camera.lock_rotations_4d = False
ob_camera.empty_display_type = 'ARROWS'
ob_camera.color = (0.0, 0.0, 0.0, 0.0)
ob_camera.display_type = 'WIRE'
ob_camera.lineart.crease_threshold = 0.0
ob_spaceship.location = (0.0, -5.132, 1.621)
ob_spaceship.scale = (0.1875, 0.1875, 0.1875)
ob_spaceship.lock_rotations_4d = False
ob_spaceship.empty_display_type = 'ARROWS'
ob_spaceship.lineart.crease_threshold = 0.0
ob_spaceship_sensor.parent = ob_spaceship
ob_spaceship_sensor.matrix_parent_inverse = Matrix(((5.333, 0.0, 0.0, 0.0), (0.0, 5.333, 0.0, 27.37), (0.0, -1.192e-07, 5.333, -8.648), (0.0, 0.0, 0.0, 1.0)))
ob_spaceship_sensor.location = (0.0, -4.892, 1.621)
ob_spaceship_sensor.hide_render = True
ob_spaceship_sensor.lineart.crease_threshold = 0.0
ob_asteroid.location = (0.0, 4.891, 0.0)
ob_asteroid.scale = (1.084, 1.084, 1.084)
ob_asteroid.lineart.crease_threshold = 0.0

# ---- collection membership
col_collection_1.objects.link(ob_laser_beam)
col_collection_1.objects.link(ob_score)
col_collection_1.objects.link(ob_health)
col_collection_1.objects.link(ob_spawner)
col_collection_1.objects.link(ob_limit_003)
col_collection_1.objects.link(ob_limit_002)
col_collection_1.objects.link(ob_limit_001)
col_collection_1.objects.link(ob_limit)
col_collection_1.objects.link(ob_sun)
col_collection_1.objects.link(ob_stars)
col_collection_1.objects.link(ob_background)
col_collection_1.objects.link(ob_hemi)
col_collection_1.objects.link(ob_camera)
col_collection_1.objects.link(ob_spaceship)
col_collection_1.objects.link(ob_spaceship_sensor)
col_collection_2.objects.link(ob_asteroid)

# ---- scene / render settings (as saved in the file)
scene.camera = ob_camera
scene.frame_start = 1; scene.frame_end = 250; scene.frame_set(1)
scene.render.engine = 'BLENDER_EEVEE_NEXT'
scene.render.resolution_x = 480
scene.render.resolution_y = 760
scene.render.resolution_percentage = 50
scene.render.dither_intensity = 0.0
scene.cycles.use_denoising = False
scene.cycles.samples = 128
scene.cycles.sampling_pattern = 'TABULATED_SOBOL'
scene.cycles.light_sampling_threshold = 0.0
scene.cycles.use_adaptive_sampling = False
scene.cycles.use_light_tree = False
scene.cycles.blur_glossy = 0.0
scene.cycles.sample_clamp_indirect = 0.0
scene.view_settings.view_transform = 'Standard'
bpy.context.view_layer.update()
